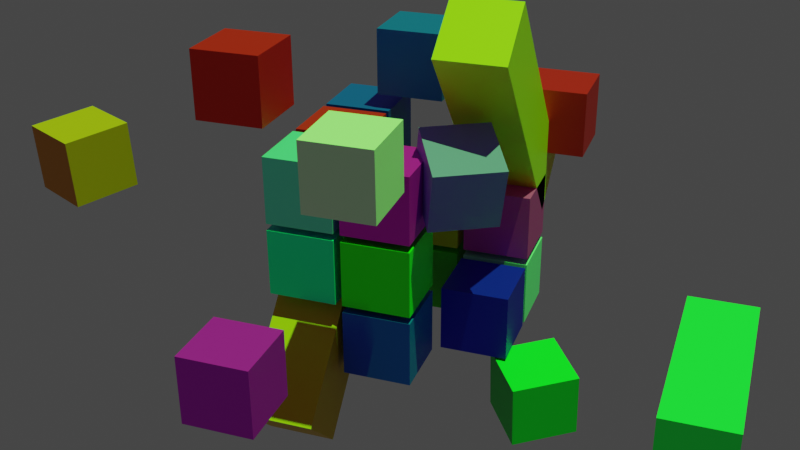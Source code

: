 # Source: cubed.blend  (saved by Blender 3.4.6; exported with 4.5.12 LTS)
import bpy
from mathutils import Matrix  # noqa: F401  (used for matrix-valued properties, if any)

bpy.ops.wm.read_factory_settings(use_empty=True)
scene = bpy.context.scene
scene.name = 'Scene'

# ---- collections
col_collection = bpy.data.collections.new('Collection'); scene.collection.children.link(col_collection)

# ---- materials (node trees are filled in below, after node groups)
mat_material_011 = bpy.data.materials.new('Material.011')
mat_material_011.use_transparent_shadow = False
mat_material_014 = bpy.data.materials.new('Material.014')
mat_material_014.use_transparent_shadow = False
mat_material_018 = bpy.data.materials.new('Material.018')
mat_material_018.use_transparent_shadow = False
mat_material_015 = bpy.data.materials.new('Material.015')
mat_material_015.use_transparent_shadow = False
mat_material_016 = bpy.data.materials.new('Material.016')
mat_material_016.use_transparent_shadow = False
mat_material_023 = bpy.data.materials.new('Material.023')
mat_material_023.use_transparent_shadow = False
mat_material_022 = bpy.data.materials.new('Material.022')
mat_material_022.use_transparent_shadow = False
mat_material_012 = bpy.data.materials.new('Material.012')
mat_material_012.use_transparent_shadow = False
mat_material_013 = bpy.data.materials.new('Material.013')
mat_material_013.use_transparent_shadow = False
mat_material_025 = bpy.data.materials.new('Material.025')
mat_material_025.use_transparent_shadow = False
mat_material_007 = bpy.data.materials.new('Material.007')
mat_material_007.use_transparent_shadow = False
mat_material_004 = bpy.data.materials.new('Material.004')
mat_material_004.use_transparent_shadow = False
mat_material_005 = bpy.data.materials.new('Material.005')
mat_material_005.use_transparent_shadow = False
mat_material_026 = bpy.data.materials.new('Material.026')
mat_material_026.use_transparent_shadow = False
mat_material_006 = bpy.data.materials.new('Material.006')
mat_material_006.use_transparent_shadow = False
mat_material_009 = bpy.data.materials.new('Material.009')
mat_material_009.use_transparent_shadow = False
mat_material_021 = bpy.data.materials.new('Material.021')
mat_material_021.use_transparent_shadow = False
mat_material_008 = bpy.data.materials.new('Material.008')
mat_material_008.use_transparent_shadow = False
mat_material_017 = bpy.data.materials.new('Material.017')
mat_material_017.use_transparent_shadow = False
mat_material_010 = bpy.data.materials.new('Material.010')
mat_material_010.use_transparent_shadow = False
mat_material_020 = bpy.data.materials.new('Material.020')
mat_material_020.use_transparent_shadow = False
mat_material_024 = bpy.data.materials.new('Material.024')
mat_material_024.use_transparent_shadow = False
mat_material_019 = bpy.data.materials.new('Material.019')
mat_material_019.use_transparent_shadow = False
mat_material_003 = bpy.data.materials.new('Material.003')
mat_material_003.use_transparent_shadow = False
mat_material_002 = bpy.data.materials.new('Material.002')
mat_material_002.use_transparent_shadow = False
mat_material_001 = bpy.data.materials.new('Material.001')
mat_material_001.use_transparent_shadow = False

# ---- material node trees
mat_material_011.use_nodes = True; mat_material_011.node_tree.nodes.clear()
_N = mat_material_011.node_tree.nodes; _L = mat_material_011.node_tree.links
n0 = _N.new('ShaderNodeBsdfPrincipled'); n0.name = 'Principled BSDF'; n0.location = (10, 300)
n0.distribution = 'GGX'
n0.subsurface_method = 'RANDOM_WALK_SKIN'
n0.inputs[0].default_value = (0.0207, 0.8, 0.1483, 1.0)
n0.inputs[3].default_value = 1.45
n0.inputs[27].default_value = (0.0, 0.0, 0.0, 1.0)
n0.inputs[28].default_value = 1.0
n1 = _N.new('ShaderNodeOutputMaterial'); n1.name = 'Material Output'; n1.location = (300, 300)
_L.new(n0.outputs[0], n1.inputs[0])
n1.is_active_output = True
mat_material_014.use_nodes = True; mat_material_014.node_tree.nodes.clear()
_N = mat_material_014.node_tree.nodes; _L = mat_material_014.node_tree.links
n0 = _N.new('ShaderNodeBsdfPrincipled'); n0.name = 'Principled BSDF'; n0.location = (10, 300)
n0.distribution = 'GGX'
n0.subsurface_method = 'RANDOM_WALK_SKIN'
n0.inputs[0].default_value = (0.8, 0.0007759, 0.0, 1.0)
n0.inputs[3].default_value = 1.45
n0.inputs[27].default_value = (0.0, 0.0, 0.0, 1.0)
n0.inputs[28].default_value = 1.0
n1 = _N.new('ShaderNodeOutputMaterial'); n1.name = 'Material Output'; n1.location = (300, 300)
_L.new(n0.outputs[0], n1.inputs[0])
n1.is_active_output = True
mat_material_018.use_nodes = True; mat_material_018.node_tree.nodes.clear()
_N = mat_material_018.node_tree.nodes; _L = mat_material_018.node_tree.links
n0 = _N.new('ShaderNodeBsdfPrincipled'); n0.name = 'Principled BSDF'; n0.location = (10, 300)
n0.distribution = 'GGX'
n0.subsurface_method = 'RANDOM_WALK_SKIN'
n0.inputs[0].default_value = (0.8, 0.6297, 0.0, 1.0)
n0.inputs[3].default_value = 1.45
n0.inputs[27].default_value = (0.0, 0.0, 0.0, 1.0)
n0.inputs[28].default_value = 1.0
n1 = _N.new('ShaderNodeOutputMaterial'); n1.name = 'Material Output'; n1.location = (300, 300)
_L.new(n0.outputs[0], n1.inputs[0])
n1.is_active_output = True
mat_material_015.use_nodes = True; mat_material_015.node_tree.nodes.clear()
_N = mat_material_015.node_tree.nodes; _L = mat_material_015.node_tree.links
n0 = _N.new('ShaderNodeBsdfPrincipled'); n0.name = 'Principled BSDF'; n0.location = (10, 300)
n0.distribution = 'GGX'
n0.subsurface_method = 'RANDOM_WALK_SKIN'
n0.inputs[0].default_value = (0.0, 0.002022, 0.8, 1.0)
n0.inputs[3].default_value = 1.45
n0.inputs[27].default_value = (0.0, 0.0, 0.0, 1.0)
n0.inputs[28].default_value = 1.0
n1 = _N.new('ShaderNodeOutputMaterial'); n1.name = 'Material Output'; n1.location = (300, 300)
_L.new(n0.outputs[0], n1.inputs[0])
n1.is_active_output = True
mat_material_016.use_nodes = True; mat_material_016.node_tree.nodes.clear()
_N = mat_material_016.node_tree.nodes; _L = mat_material_016.node_tree.links
n0 = _N.new('ShaderNodeBsdfPrincipled'); n0.name = 'Principled BSDF'; n0.location = (10, 300)
n0.distribution = 'GGX'
n0.subsurface_method = 'RANDOM_WALK_SKIN'
n0.inputs[0].default_value = (0.0, 0.8, 0.06129, 1.0)
n0.inputs[3].default_value = 1.45
n0.inputs[27].default_value = (0.0, 0.0, 0.0, 1.0)
n0.inputs[28].default_value = 1.0
n1 = _N.new('ShaderNodeOutputMaterial'); n1.name = 'Material Output'; n1.location = (300, 300)
_L.new(n0.outputs[0], n1.inputs[0])
n1.is_active_output = True
mat_material_023.use_nodes = True; mat_material_023.node_tree.nodes.clear()
_N = mat_material_023.node_tree.nodes; _L = mat_material_023.node_tree.links
n0 = _N.new('ShaderNodeBsdfPrincipled'); n0.name = 'Principled BSDF'; n0.location = (10, 300)
n0.distribution = 'GGX'
n0.subsurface_method = 'RANDOM_WALK_SKIN'
n0.inputs[0].default_value = (0.2376, 0.175, 0.8, 1.0)
n0.inputs[3].default_value = 1.45
n0.inputs[27].default_value = (0.0, 0.0, 0.0, 1.0)
n0.inputs[28].default_value = 1.0
n1 = _N.new('ShaderNodeOutputMaterial'); n1.name = 'Material Output'; n1.location = (300, 300)
_L.new(n0.outputs[0], n1.inputs[0])
n1.is_active_output = True
mat_material_022.use_nodes = True; mat_material_022.node_tree.nodes.clear()
_N = mat_material_022.node_tree.nodes; _L = mat_material_022.node_tree.links
n0 = _N.new('ShaderNodeBsdfPrincipled'); n0.name = 'Principled BSDF'; n0.location = (10, 300)
n0.distribution = 'GGX'
n0.subsurface_method = 'RANDOM_WALK_SKIN'
n0.inputs[0].default_value = (0.3424, 0.8, 0.7725, 1.0)
n0.inputs[3].default_value = 1.45
n0.inputs[27].default_value = (0.0, 0.0, 0.0, 1.0)
n0.inputs[28].default_value = 1.0
n1 = _N.new('ShaderNodeOutputMaterial'); n1.name = 'Material Output'; n1.location = (300, 300)
_L.new(n0.outputs[0], n1.inputs[0])
n1.is_active_output = True
mat_material_012.use_nodes = True; mat_material_012.node_tree.nodes.clear()
_N = mat_material_012.node_tree.nodes; _L = mat_material_012.node_tree.links
n0 = _N.new('ShaderNodeBsdfPrincipled'); n0.name = 'Principled BSDF'; n0.location = (10, 300)
n0.distribution = 'GGX'
n0.subsurface_method = 'RANDOM_WALK_SKIN'
n0.inputs[0].default_value = (0.8, 0.03904, 0.5925, 1.0)
n0.inputs[3].default_value = 1.45
n0.inputs[27].default_value = (0.0, 0.0, 0.0, 1.0)
n0.inputs[28].default_value = 1.0
n1 = _N.new('ShaderNodeOutputMaterial'); n1.name = 'Material Output'; n1.location = (300, 300)
_L.new(n0.outputs[0], n1.inputs[0])
n1.is_active_output = True
mat_material_013.use_nodes = True; mat_material_013.node_tree.nodes.clear()
_N = mat_material_013.node_tree.nodes; _L = mat_material_013.node_tree.links
n0 = _N.new('ShaderNodeBsdfPrincipled'); n0.name = 'Principled BSDF'; n0.location = (10, 300)
n0.distribution = 'GGX'
n0.subsurface_method = 'RANDOM_WALK_SKIN'
n0.inputs[0].default_value = (0.8, 0.0, 0.01213, 1.0)
n0.inputs[3].default_value = 1.45
n0.inputs[27].default_value = (0.0, 0.0, 0.0, 1.0)
n0.inputs[28].default_value = 1.0
n1 = _N.new('ShaderNodeOutputMaterial'); n1.name = 'Material Output'; n1.location = (300, 300)
_L.new(n0.outputs[0], n1.inputs[0])
n1.is_active_output = True
mat_material_025.use_nodes = True; mat_material_025.node_tree.nodes.clear()
_N = mat_material_025.node_tree.nodes; _L = mat_material_025.node_tree.links
n0 = _N.new('ShaderNodeBsdfPrincipled'); n0.name = 'Principled BSDF'; n0.location = (10, 300)
n0.distribution = 'GGX'
n0.subsurface_method = 'RANDOM_WALK_SKIN'
n0.inputs[0].default_value = (0.0, 0.09473, 0.8, 1.0)
n0.inputs[3].default_value = 1.45
n0.inputs[27].default_value = (0.0, 0.0, 0.0, 1.0)
n0.inputs[28].default_value = 1.0
n1 = _N.new('ShaderNodeOutputMaterial'); n1.name = 'Material Output'; n1.location = (300, 300)
_L.new(n0.outputs[0], n1.inputs[0])
n1.is_active_output = True
mat_material_007.use_nodes = True; mat_material_007.node_tree.nodes.clear()
_N = mat_material_007.node_tree.nodes; _L = mat_material_007.node_tree.links
n0 = _N.new('ShaderNodeBsdfPrincipled'); n0.name = 'Principled BSDF'; n0.location = (10, 300)
n0.distribution = 'GGX'
n0.subsurface_method = 'RANDOM_WALK_SKIN'
n0.inputs[0].default_value = (0.8, 0.4874, 0.0, 1.0)
n0.inputs[3].default_value = 1.45
n0.inputs[27].default_value = (0.0, 0.0, 0.0, 1.0)
n0.inputs[28].default_value = 1.0
n1 = _N.new('ShaderNodeOutputMaterial'); n1.name = 'Material Output'; n1.location = (300, 300)
_L.new(n0.outputs[0], n1.inputs[0])
n1.is_active_output = True
mat_material_004.use_nodes = True; mat_material_004.node_tree.nodes.clear()
_N = mat_material_004.node_tree.nodes; _L = mat_material_004.node_tree.links
n0 = _N.new('ShaderNodeBsdfPrincipled'); n0.name = 'Principled BSDF'; n0.location = (10, 300)
n0.distribution = 'GGX'
n0.subsurface_method = 'RANDOM_WALK_SKIN'
n0.inputs[0].default_value = (0.02139, 0.8, 0.0, 1.0)
n0.inputs[3].default_value = 1.45
n0.inputs[27].default_value = (0.0, 0.0, 0.0, 1.0)
n0.inputs[28].default_value = 1.0
n1 = _N.new('ShaderNodeOutputMaterial'); n1.name = 'Material Output'; n1.location = (300, 300)
_L.new(n0.outputs[0], n1.inputs[0])
n1.is_active_output = True
mat_material_005.use_nodes = True; mat_material_005.node_tree.nodes.clear()
_N = mat_material_005.node_tree.nodes; _L = mat_material_005.node_tree.links
n0 = _N.new('ShaderNodeBsdfPrincipled'); n0.name = 'Principled BSDF'; n0.location = (10, 300)
n0.distribution = 'GGX'
n0.subsurface_method = 'RANDOM_WALK_SKIN'
n0.inputs[0].default_value = (0.0, 0.8, 0.6768, 1.0)
n0.inputs[3].default_value = 1.45
n0.inputs[27].default_value = (0.0, 0.0, 0.0, 1.0)
n0.inputs[28].default_value = 1.0
n1 = _N.new('ShaderNodeOutputMaterial'); n1.name = 'Material Output'; n1.location = (300, 300)
_L.new(n0.outputs[0], n1.inputs[0])
n1.is_active_output = True
mat_material_026.use_nodes = True; mat_material_026.node_tree.nodes.clear()
_N = mat_material_026.node_tree.nodes; _L = mat_material_026.node_tree.links
n0 = _N.new('ShaderNodeBsdfPrincipled'); n0.name = 'Principled BSDF'; n0.location = (10, 300)
n0.distribution = 'GGX'
n0.subsurface_method = 'RANDOM_WALK_SKIN'
n0.inputs[0].default_value = (0.6315, 0.0, 0.8, 1.0)
n0.inputs[3].default_value = 1.45
n0.inputs[27].default_value = (0.0, 0.0, 0.0, 1.0)
n0.inputs[28].default_value = 1.0
n1 = _N.new('ShaderNodeOutputMaterial'); n1.name = 'Material Output'; n1.location = (300, 300)
_L.new(n0.outputs[0], n1.inputs[0])
n1.is_active_output = True
mat_material_006.use_nodes = True; mat_material_006.node_tree.nodes.clear()
_N = mat_material_006.node_tree.nodes; _L = mat_material_006.node_tree.links
n0 = _N.new('ShaderNodeBsdfPrincipled'); n0.name = 'Principled BSDF'; n0.location = (10, 300)
n0.distribution = 'GGX'
n0.subsurface_method = 'RANDOM_WALK_SKIN'
n0.inputs[0].default_value = (0.6365, 0.0, 0.8, 1.0)
n0.inputs[3].default_value = 1.45
n0.inputs[27].default_value = (0.0, 0.0, 0.0, 1.0)
n0.inputs[28].default_value = 1.0
n1 = _N.new('ShaderNodeOutputMaterial'); n1.name = 'Material Output'; n1.location = (300, 300)
_L.new(n0.outputs[0], n1.inputs[0])
n1.is_active_output = True
mat_material_009.use_nodes = True; mat_material_009.node_tree.nodes.clear()
_N = mat_material_009.node_tree.nodes; _L = mat_material_009.node_tree.links
n0 = _N.new('ShaderNodeBsdfPrincipled'); n0.name = 'Principled BSDF'; n0.location = (10, 300)
n0.distribution = 'GGX'
n0.subsurface_method = 'RANDOM_WALK_SKIN'
n0.inputs[0].default_value = (0.7175, 0.2027, 0.8, 1.0)
n0.inputs[3].default_value = 1.45
n0.inputs[27].default_value = (0.0, 0.0, 0.0, 1.0)
n0.inputs[28].default_value = 1.0
n1 = _N.new('ShaderNodeOutputMaterial'); n1.name = 'Material Output'; n1.location = (300, 300)
_L.new(n0.outputs[0], n1.inputs[0])
n1.is_active_output = True
mat_material_021.use_nodes = True; mat_material_021.node_tree.nodes.clear()
_N = mat_material_021.node_tree.nodes; _L = mat_material_021.node_tree.links
n0 = _N.new('ShaderNodeBsdfPrincipled'); n0.name = 'Principled BSDF'; n0.location = (10, 300)
n0.distribution = 'GGX'
n0.subsurface_method = 'RANDOM_WALK_SKIN'
n0.inputs[0].default_value = (0.04226, 0.8, 0.0, 1.0)
n0.inputs[3].default_value = 1.45
n0.inputs[27].default_value = (0.0, 0.0, 0.0, 1.0)
n0.inputs[28].default_value = 1.0
n1 = _N.new('ShaderNodeOutputMaterial'); n1.name = 'Material Output'; n1.location = (300, 300)
_L.new(n0.outputs[0], n1.inputs[0])
n1.is_active_output = True
mat_material_008.use_nodes = True; mat_material_008.node_tree.nodes.clear()
_N = mat_material_008.node_tree.nodes; _L = mat_material_008.node_tree.links
n0 = _N.new('ShaderNodeBsdfPrincipled'); n0.name = 'Principled BSDF'; n0.location = (10, 300)
n0.distribution = 'GGX'
n0.subsurface_method = 'RANDOM_WALK_SKIN'
n0.inputs[0].default_value = (0.2204, 0.8, 0.0, 1.0)
n0.inputs[3].default_value = 1.45
n0.inputs[27].default_value = (0.0, 0.0, 0.0, 1.0)
n0.inputs[28].default_value = 1.0
n1 = _N.new('ShaderNodeOutputMaterial'); n1.name = 'Material Output'; n1.location = (300, 300)
_L.new(n0.outputs[0], n1.inputs[0])
n1.is_active_output = True
mat_material_017.use_nodes = True; mat_material_017.node_tree.nodes.clear()
_N = mat_material_017.node_tree.nodes; _L = mat_material_017.node_tree.links
n0 = _N.new('ShaderNodeBsdfPrincipled'); n0.name = 'Principled BSDF'; n0.location = (10, 300)
n0.distribution = 'GGX'
n0.subsurface_method = 'RANDOM_WALK_SKIN'
n0.inputs[0].default_value = (0.7558, 0.8, 0.0, 1.0)
n0.inputs[3].default_value = 1.45
n0.inputs[27].default_value = (0.0, 0.0, 0.0, 1.0)
n0.inputs[28].default_value = 1.0
n1 = _N.new('ShaderNodeOutputMaterial'); n1.name = 'Material Output'; n1.location = (300, 300)
_L.new(n0.outputs[0], n1.inputs[0])
n1.is_active_output = True
mat_material_010.use_nodes = True; mat_material_010.node_tree.nodes.clear()
_N = mat_material_010.node_tree.nodes; _L = mat_material_010.node_tree.links
n0 = _N.new('ShaderNodeBsdfPrincipled'); n0.name = 'Principled BSDF'; n0.location = (10, 300)
n0.distribution = 'GGX'
n0.subsurface_method = 'RANDOM_WALK_SKIN'
n0.inputs[0].default_value = (0.0, 0.8, 0.7173, 1.0)
n0.inputs[3].default_value = 1.45
n0.inputs[27].default_value = (0.0, 0.0, 0.0, 1.0)
n0.inputs[28].default_value = 1.0
n1 = _N.new('ShaderNodeOutputMaterial'); n1.name = 'Material Output'; n1.location = (300, 300)
_L.new(n0.outputs[0], n1.inputs[0])
n1.is_active_output = True
mat_material_020.use_nodes = True; mat_material_020.node_tree.nodes.clear()
_N = mat_material_020.node_tree.nodes; _L = mat_material_020.node_tree.links
n0 = _N.new('ShaderNodeBsdfPrincipled'); n0.name = 'Principled BSDF'; n0.location = (10, 300)
n0.distribution = 'GGX'
n0.subsurface_method = 'RANDOM_WALK_SKIN'
n0.inputs[0].default_value = (0.8, 0.2873, 0.0, 1.0)
n0.inputs[3].default_value = 1.45
n0.inputs[27].default_value = (0.0, 0.0, 0.0, 1.0)
n0.inputs[28].default_value = 1.0
n1 = _N.new('ShaderNodeOutputMaterial'); n1.name = 'Material Output'; n1.location = (300, 300)
_L.new(n0.outputs[0], n1.inputs[0])
n1.is_active_output = True
mat_material_024.use_nodes = True; mat_material_024.node_tree.nodes.clear()
_N = mat_material_024.node_tree.nodes; _L = mat_material_024.node_tree.links
n0 = _N.new('ShaderNodeBsdfPrincipled'); n0.name = 'Principled BSDF'; n0.location = (10, 300)
n0.distribution = 'GGX'
n0.subsurface_method = 'RANDOM_WALK_SKIN'
n0.inputs[0].default_value = (0.0, 0.07514, 0.8, 1.0)
n0.inputs[3].default_value = 1.45
n0.inputs[27].default_value = (0.0, 0.0, 0.0, 1.0)
n0.inputs[28].default_value = 1.0
n1 = _N.new('ShaderNodeOutputMaterial'); n1.name = 'Material Output'; n1.location = (300, 300)
_L.new(n0.outputs[0], n1.inputs[0])
n1.is_active_output = True
mat_material_019.use_nodes = True; mat_material_019.node_tree.nodes.clear()
_N = mat_material_019.node_tree.nodes; _L = mat_material_019.node_tree.links
n0 = _N.new('ShaderNodeBsdfPrincipled'); n0.name = 'Principled BSDF'; n0.location = (10, 300)
n0.distribution = 'GGX'
n0.subsurface_method = 'RANDOM_WALK_SKIN'
n0.inputs[0].default_value = (0.7941, 0.0, 0.8, 1.0)
n0.inputs[3].default_value = 1.45
n0.inputs[27].default_value = (0.0, 0.0, 0.0, 1.0)
n0.inputs[28].default_value = 1.0
n1 = _N.new('ShaderNodeOutputMaterial'); n1.name = 'Material Output'; n1.location = (300, 300)
_L.new(n0.outputs[0], n1.inputs[0])
n1.is_active_output = True
mat_material_003.use_nodes = True; mat_material_003.node_tree.nodes.clear()
_N = mat_material_003.node_tree.nodes; _L = mat_material_003.node_tree.links
n0 = _N.new('ShaderNodeBsdfPrincipled'); n0.name = 'Principled BSDF'; n0.location = (10, 300)
n0.distribution = 'GGX'
n0.subsurface_method = 'RANDOM_WALK_SKIN'
n0.inputs[0].default_value = (0.0, 0.04797, 0.8, 1.0)
n0.inputs[3].default_value = 1.45
n0.inputs[27].default_value = (0.0, 0.0, 0.0, 1.0)
n0.inputs[28].default_value = 1.0
n1 = _N.new('ShaderNodeOutputMaterial'); n1.name = 'Material Output'; n1.location = (300, 300)
_L.new(n0.outputs[0], n1.inputs[0])
n1.is_active_output = True
mat_material_002.use_nodes = True; mat_material_002.node_tree.nodes.clear()
_N = mat_material_002.node_tree.nodes; _L = mat_material_002.node_tree.links
n0 = _N.new('ShaderNodeBsdfPrincipled'); n0.name = 'Principled BSDF'; n0.location = (10, 300)
n0.distribution = 'GGX'
n0.subsurface_method = 'RANDOM_WALK_SKIN'
n0.inputs[0].default_value = (0.8, 0.004676, 0.007318, 1.0)
n0.inputs[3].default_value = 1.45
n0.inputs[27].default_value = (0.0, 0.0, 0.0, 1.0)
n0.inputs[28].default_value = 1.0
n1 = _N.new('ShaderNodeOutputMaterial'); n1.name = 'Material Output'; n1.location = (300, 300)
_L.new(n0.outputs[0], n1.inputs[0])
n1.is_active_output = True
mat_material_001.use_nodes = True; mat_material_001.node_tree.nodes.clear()
_N = mat_material_001.node_tree.nodes; _L = mat_material_001.node_tree.links
n0 = _N.new('ShaderNodeBsdfPrincipled'); n0.name = 'Principled BSDF'; n0.location = (10, 300)
n0.distribution = 'GGX'
n0.subsurface_method = 'RANDOM_WALK_SKIN'
n0.inputs[0].default_value = (0.1581, 0.5543, 0.8, 1.0)
n0.inputs[3].default_value = 1.45
n0.inputs[27].default_value = (0.0, 0.0, 0.0, 1.0)
n0.inputs[28].default_value = 1.0
n1 = _N.new('ShaderNodeOutputMaterial'); n1.name = 'Material Output'; n1.location = (300, 300)
_L.new(n0.outputs[0], n1.inputs[0])
n1.is_active_output = True

# ---- world
world_world = bpy.data.worlds.new('World'); scene.world = world_world
world_world.use_nodes = True; world_world.node_tree.nodes.clear()
_N = world_world.node_tree.nodes; _L = world_world.node_tree.links
n0 = _N.new('ShaderNodeOutputWorld'); n0.name = 'World Output'; n0.location = (300, 300)
n1 = _N.new('ShaderNodeBackground'); n1.name = 'Background'; n1.location = (10, 300)
n1.inputs[0].default_value = (0.05088, 0.05088, 0.05088, 1.0)
_L.new(n1.outputs[0], n0.inputs[0])
n0.is_active_output = True
world_world.color = (0.05088, 0.05088, 0.05088)
world_world.use_sun_shadow = False
world_world.sun_shadow_jitter_overblur = 0.0

# ---- cameras
cam_camera_001 = bpy.data.cameras.new('Camera.001')

# ---- lights
light_point = bpy.data.lights.new('Point', 'SUN')
light_point.color = (0.006949, 0.03583, 0.003471)
light_point.transmission_factor = 0.0
light_point.energy = 157.8
light_point.shadow_soft_size = 0.25

# ---- meshes
me_cube_013 = bpy.data.meshes.new('Cube.013')
me_cube_013.from_pydata([(-1.0, -1.0, -1.0), (-1.0, -1.0, 1.0), (-1.0, 1.0, -1.0), (-1.0, 1.0, 1.0), (1.0, -1.0, -1.0), (1.0, -1.0, 1.0), (1.0, 1.0, -1.0), (1.0, 1.0, 1.0)], [], [(0, 1, 3, 2), (2, 3, 7, 6), (6, 7, 5, 4), (4, 5, 1, 0), (2, 6, 4, 0), (7, 3, 1, 5)])
_uv = me_cube_013.uv_layers.new(name='UVMap')
_uv.uv.foreach_set('vector', [0.375, 0.0, 0.625, 0.0, 0.625, 0.25, 0.375, 0.25, 0.375, 0.25, 0.625, 0.25, 0.625, 0.5, 0.375, 0.5, 0.375, 0.5, 0.625, 0.5, 0.625, 0.75, 0.375, 0.75, 0.375, 0.75, 0.625, 0.75, 0.625, 1.0, 0.375, 1.0, 0.125, 0.5, 0.375, 0.5, 0.375, 0.75, 0.125, 0.75, 0.625, 0.5, 0.875, 0.5, 0.875, 0.75, 0.625, 0.75])
me_cube_013.materials.append(mat_material_011)
me_cube_013.update()
me_cube_014 = bpy.data.meshes.new('Cube.014')
me_cube_014.from_pydata([(-1.0, -1.0, 1.2), (-1.0, 1.0, 1.2), (-1.0, -1.0, 3.2), (1.0, -1.0, 1.2), (1.0, 1.0, 1.2), (1.0, -1.0, 3.2), (1.0, 1.0, 3.2), (-1.0, 1.0, 3.2)], [], [(1, 4, 3, 0), (0, 2, 7, 1), (3, 5, 2, 0), (4, 6, 5, 3), (6, 7, 2, 5), (1, 7, 6, 4)])
_uv = me_cube_014.uv_layers.new(name='UVMap')
_uv.uv.foreach_set('vector', [0.125, 0.5, 0.375, 0.5, 0.375, 0.75, 0.125, 0.75, 0.375, 0.0, 0.625, 0.0, 0.625, 0.25, 0.375, 0.25, 0.375, 0.75, 0.625, 0.75, 0.625, 1.0, 0.375, 1.0, 0.375, 0.5, 0.625, 0.5, 0.625, 0.75, 0.375, 0.75, 0.625, 0.5, 0.875, 0.5, 0.875, 0.75, 0.625, 0.75, 0.375, 0.25, 0.625, 0.25, 0.625, 0.5, 0.375, 0.5])
me_cube_014.materials.append(mat_material_014)
me_cube_014.update()
me_cube_015 = bpy.data.meshes.new('Cube.015')
me_cube_015.from_pydata([(-1.0, -1.0, 3.4), (-1.0, 1.0, 3.4), (-1.0, -1.0, 5.4), (1.0, -1.0, 3.4), (1.0, 1.0, 3.4), (1.0, -1.0, 5.4), (1.0, 1.0, 5.4), (-1.0, 1.0, 5.4)], [], [(1, 4, 3, 0), (0, 2, 7, 1), (3, 5, 2, 0), (4, 6, 5, 3), (6, 7, 2, 5), (1, 7, 6, 4)])
_uv = me_cube_015.uv_layers.new(name='UVMap')
_uv.uv.foreach_set('vector', [0.125, 0.5, 0.375, 0.5, 0.375, 0.75, 0.125, 0.75, 0.375, 0.0, 0.625, 0.0, 0.625, 0.25, 0.375, 0.25, 0.375, 0.75, 0.625, 0.75, 0.625, 1.0, 0.375, 1.0, 0.375, 0.5, 0.625, 0.5, 0.625, 0.75, 0.375, 0.75, 0.625, 0.5, 0.875, 0.5, 0.875, 0.75, 0.625, 0.75, 0.375, 0.25, 0.625, 0.25, 0.625, 0.5, 0.375, 0.5])
me_cube_015.materials.append(mat_material_018)
me_cube_015.update()
me_cube_016 = bpy.data.meshes.new('Cube.016')
me_cube_016.from_pydata([(1.2, -1.0, -1.0), (1.2, 1.0, -1.0), (1.2, -1.0, 1.0), (3.2, -1.0, -1.0), (3.2, 1.0, -1.0), (3.2, -1.0, 1.0), (3.2, 1.0, 1.0), (1.2, 1.0, 1.0)], [], [(1, 4, 3, 0), (0, 2, 7, 1), (3, 5, 2, 0), (4, 6, 5, 3), (6, 7, 2, 5), (1, 7, 6, 4)])
_uv = me_cube_016.uv_layers.new(name='UVMap')
_uv.uv.foreach_set('vector', [0.125, 0.5, 0.375, 0.5, 0.375, 0.75, 0.125, 0.75, 0.375, 0.0, 0.625, 0.0, 0.625, 0.25, 0.375, 0.25, 0.375, 0.75, 0.625, 0.75, 0.625, 1.0, 0.375, 1.0, 0.375, 0.5, 0.625, 0.5, 0.625, 0.75, 0.375, 0.75, 0.625, 0.5, 0.875, 0.5, 0.875, 0.75, 0.625, 0.75, 0.375, 0.25, 0.625, 0.25, 0.625, 0.5, 0.375, 0.5])
me_cube_016.materials.append(mat_material_015)
me_cube_016.update()
me_cube_017 = bpy.data.meshes.new('Cube.017')
me_cube_017.from_pydata([(1.2, -1.0, 1.2), (1.2, 1.0, 1.2), (1.2, -1.0, 3.2), (3.2, -1.0, 1.2), (3.2, 1.0, 1.2), (3.2, -1.0, 3.2), (3.2, 1.0, 3.2), (1.2, 1.0, 3.2)], [], [(1, 4, 3, 0), (0, 2, 7, 1), (3, 5, 2, 0), (4, 6, 5, 3), (6, 7, 2, 5), (1, 7, 6, 4)])
_uv = me_cube_017.uv_layers.new(name='UVMap')
_uv.uv.foreach_set('vector', [0.125, 0.5, 0.375, 0.5, 0.375, 0.75, 0.125, 0.75, 0.375, 0.0, 0.625, 0.0, 0.625, 0.25, 0.375, 0.25, 0.375, 0.75, 0.625, 0.75, 0.625, 1.0, 0.375, 1.0, 0.375, 0.5, 0.625, 0.5, 0.625, 0.75, 0.375, 0.75, 0.625, 0.5, 0.875, 0.5, 0.875, 0.75, 0.625, 0.75, 0.375, 0.25, 0.625, 0.25, 0.625, 0.5, 0.375, 0.5])
me_cube_017.materials.append(mat_material_016)
me_cube_017.update()
me_cube_018 = bpy.data.meshes.new('Cube.018')
me_cube_018.from_pydata([(1.2, -1.0, 3.4), (1.2, 1.0, 3.4), (1.2, -1.0, 5.4), (3.2, -1.0, 3.4), (3.2, 1.0, 3.4), (3.2, -1.0, 5.4), (3.2, 1.0, 5.4), (1.2, 1.0, 5.4)], [], [(1, 4, 3, 0), (0, 2, 7, 1), (3, 5, 2, 0), (4, 6, 5, 3), (6, 7, 2, 5), (1, 7, 6, 4)])
_uv = me_cube_018.uv_layers.new(name='UVMap')
_uv.uv.foreach_set('vector', [0.125, 0.5, 0.375, 0.5, 0.375, 0.75, 0.125, 0.75, 0.375, 0.0, 0.625, 0.0, 0.625, 0.25, 0.375, 0.25, 0.375, 0.75, 0.625, 0.75, 0.625, 1.0, 0.375, 1.0, 0.375, 0.5, 0.625, 0.5, 0.625, 0.75, 0.375, 0.75, 0.625, 0.5, 0.875, 0.5, 0.875, 0.75, 0.625, 0.75, 0.375, 0.25, 0.625, 0.25, 0.625, 0.5, 0.375, 0.5])
me_cube_018.materials.append(mat_material_023)
me_cube_018.update()
me_cube_019 = bpy.data.meshes.new('Cube.019')
me_cube_019.from_pydata([(3.4, -1.0, -1.0), (3.4, 1.0, -1.0), (3.4, -1.0, 1.0), (5.4, -1.0, -1.0), (5.4, 1.0, -1.0), (5.4, -1.0, 1.0), (5.4, 1.0, 1.0), (3.4, 1.0, 1.0)], [], [(1, 4, 3, 0), (0, 2, 7, 1), (3, 5, 2, 0), (4, 6, 5, 3), (6, 7, 2, 5), (1, 7, 6, 4)])
_uv = me_cube_019.uv_layers.new(name='UVMap')
_uv.uv.foreach_set('vector', [0.125, 0.5, 0.375, 0.5, 0.375, 0.75, 0.125, 0.75, 0.375, 0.0, 0.625, 0.0, 0.625, 0.25, 0.375, 0.25, 0.375, 0.75, 0.625, 0.75, 0.625, 1.0, 0.375, 1.0, 0.375, 0.5, 0.625, 0.5, 0.625, 0.75, 0.375, 0.75, 0.625, 0.5, 0.875, 0.5, 0.875, 0.75, 0.625, 0.75, 0.375, 0.25, 0.625, 0.25, 0.625, 0.5, 0.375, 0.5])
me_cube_019.materials.append(mat_material_022)
me_cube_019.update()
me_cube_020 = bpy.data.meshes.new('Cube.020')
me_cube_020.from_pydata([(3.4, -1.0, 1.2), (3.4, 1.0, 1.2), (3.4, -1.0, 3.2), (5.4, -1.0, 1.2), (5.4, 1.0, 1.2), (5.4, -1.0, 3.2), (5.4, 1.0, 3.2), (3.4, 1.0, 3.2)], [], [(1, 4, 3, 0), (0, 2, 7, 1), (3, 5, 2, 0), (4, 6, 5, 3), (6, 7, 2, 5), (1, 7, 6, 4)])
_uv = me_cube_020.uv_layers.new(name='UVMap')
_uv.uv.foreach_set('vector', [0.125, 0.5, 0.375, 0.5, 0.375, 0.75, 0.125, 0.75, 0.375, 0.0, 0.625, 0.0, 0.625, 0.25, 0.375, 0.25, 0.375, 0.75, 0.625, 0.75, 0.625, 1.0, 0.375, 1.0, 0.375, 0.5, 0.625, 0.5, 0.625, 0.75, 0.375, 0.75, 0.625, 0.5, 0.875, 0.5, 0.875, 0.75, 0.625, 0.75, 0.375, 0.25, 0.625, 0.25, 0.625, 0.5, 0.375, 0.5])
me_cube_020.materials.append(mat_material_012)
me_cube_020.update()
me_cube_021 = bpy.data.meshes.new('Cube.021')
me_cube_021.from_pydata([(3.4, -1.0, 3.4), (3.4, 1.0, 3.4), (3.4, -1.0, 5.4), (5.4, -1.0, 3.4), (5.4, 1.0, 3.4), (5.4, -1.0, 5.4), (5.4, 1.0, 5.4), (3.4, 1.0, 5.4)], [], [(1, 4, 3, 0), (0, 2, 7, 1), (3, 5, 2, 0), (4, 6, 5, 3), (6, 7, 2, 5), (1, 7, 6, 4)])
_uv = me_cube_021.uv_layers.new(name='UVMap')
_uv.uv.foreach_set('vector', [0.125, 0.5, 0.375, 0.5, 0.375, 0.75, 0.125, 0.75, 0.375, 0.0, 0.625, 0.0, 0.625, 0.25, 0.375, 0.25, 0.375, 0.75, 0.625, 0.75, 0.625, 1.0, 0.375, 1.0, 0.375, 0.5, 0.625, 0.5, 0.625, 0.75, 0.375, 0.75, 0.625, 0.5, 0.875, 0.5, 0.875, 0.75, 0.625, 0.75, 0.375, 0.25, 0.625, 0.25, 0.625, 0.5, 0.375, 0.5])
me_cube_021.materials.append(mat_material_013)
me_cube_021.update()
me_cube_022 = bpy.data.meshes.new('Cube.022')
me_cube_022.from_pydata([(-1.0, 1.2, -1.0), (-1.0, 3.2, -1.0), (-1.0, 1.2, 1.0), (1.0, 1.2, -1.0), (1.0, 3.2, -1.0), (1.0, 1.2, 1.0), (1.0, 3.2, 1.0), (-1.0, 3.2, 1.0)], [], [(1, 4, 3, 0), (0, 2, 7, 1), (3, 5, 2, 0), (4, 6, 5, 3), (6, 7, 2, 5), (1, 7, 6, 4)])
_uv = me_cube_022.uv_layers.new(name='UVMap')
_uv.uv.foreach_set('vector', [0.125, 0.5, 0.375, 0.5, 0.375, 0.75, 0.125, 0.75, 0.375, 0.0, 0.625, 0.0, 0.625, 0.25, 0.375, 0.25, 0.375, 0.75, 0.625, 0.75, 0.625, 1.0, 0.375, 1.0, 0.375, 0.5, 0.625, 0.5, 0.625, 0.75, 0.375, 0.75, 0.625, 0.5, 0.875, 0.5, 0.875, 0.75, 0.625, 0.75, 0.375, 0.25, 0.625, 0.25, 0.625, 0.5, 0.375, 0.5])
me_cube_022.materials.append(mat_material_025)
me_cube_022.update()
me_cube_023 = bpy.data.meshes.new('Cube.023')
me_cube_023.from_pydata([(-1.0, 3.4, -1.0), (-1.0, 5.4, -1.0), (-1.0, 3.4, 1.0), (1.0, 3.4, -1.0), (1.0, 5.4, -1.0), (1.0, 3.4, 1.0), (1.0, 5.4, 1.0), (-1.0, 5.4, 1.0)], [], [(1, 4, 3, 0), (0, 2, 7, 1), (3, 5, 2, 0), (4, 6, 5, 3), (6, 7, 2, 5), (1, 7, 6, 4)])
_uv = me_cube_023.uv_layers.new(name='UVMap')
_uv.uv.foreach_set('vector', [0.125, 0.5, 0.375, 0.5, 0.375, 0.75, 0.125, 0.75, 0.375, 0.0, 0.625, 0.0, 0.625, 0.25, 0.375, 0.25, 0.375, 0.75, 0.625, 0.75, 0.625, 1.0, 0.375, 1.0, 0.375, 0.5, 0.625, 0.5, 0.625, 0.75, 0.375, 0.75, 0.625, 0.5, 0.875, 0.5, 0.875, 0.75, 0.625, 0.75, 0.375, 0.25, 0.625, 0.25, 0.625, 0.5, 0.375, 0.5])
me_cube_023.materials.append(mat_material_007)
me_cube_023.update()
me_cube_024 = bpy.data.meshes.new('Cube.024')
me_cube_024.from_pydata([(-1.0, 1.2, 1.2), (-1.0, 3.2, 1.2), (-1.0, 1.2, 3.2), (1.0, 1.2, 1.2), (1.0, 3.2, 1.2), (1.0, 1.2, 3.2), (1.0, 3.2, 3.2), (-1.0, 3.2, 3.2)], [], [(0, 2, 7, 1), (1, 4, 3, 0), (3, 5, 2, 0), (4, 6, 5, 3), (6, 7, 2, 5), (1, 7, 6, 4)])
_uv = me_cube_024.uv_layers.new(name='UVMap')
_uv.uv.foreach_set('vector', [0.375, 0.0, 0.625, 0.0, 0.625, 0.25, 0.375, 0.25, 0.125, 0.5, 0.375, 0.5, 0.375, 0.75, 0.125, 0.75, 0.375, 0.75, 0.625, 0.75, 0.625, 1.0, 0.375, 1.0, 0.375, 0.5, 0.625, 0.5, 0.625, 0.75, 0.375, 0.75, 0.625, 0.5, 0.875, 0.5, 0.875, 0.75, 0.625, 0.75, 0.375, 0.25, 0.625, 0.25, 0.625, 0.5, 0.375, 0.5])
me_cube_024.materials.append(mat_material_004)
me_cube_024.update()
me_cube_025 = bpy.data.meshes.new('Cube.025')
me_cube_025.from_pydata([(-1.0, 3.4, 1.2), (-1.0, 5.4, 1.2), (-1.0, 3.4, 3.2), (1.0, 3.4, 1.2), (1.0, 5.4, 1.2), (1.0, 3.4, 3.2), (1.0, 5.4, 3.2), (-1.0, 5.4, 3.2)], [], [(0, 2, 7, 1), (1, 4, 3, 0), (3, 5, 2, 0), (4, 6, 5, 3), (6, 7, 2, 5), (1, 7, 6, 4)])
_uv = me_cube_025.uv_layers.new(name='UVMap')
_uv.uv.foreach_set('vector', [0.375, 0.0, 0.625, 0.0, 0.625, 0.25, 0.375, 0.25, 0.125, 0.5, 0.375, 0.5, 0.375, 0.75, 0.125, 0.75, 0.375, 0.75, 0.625, 0.75, 0.625, 1.0, 0.375, 1.0, 0.375, 0.5, 0.625, 0.5, 0.625, 0.75, 0.375, 0.75, 0.625, 0.5, 0.875, 0.5, 0.875, 0.75, 0.625, 0.75, 0.375, 0.25, 0.625, 0.25, 0.625, 0.5, 0.375, 0.5])
me_cube_025.materials.append(mat_material_005)
me_cube_025.update()
me_cube_026 = bpy.data.meshes.new('Cube.026')
me_cube_026.from_pydata([(1.2, 1.2, -1.0), (1.2, 3.2, -1.0), (1.2, 1.2, 1.0), (3.2, 1.2, -1.0), (3.2, 3.2, -1.0), (3.2, 1.2, 1.0), (3.2, 3.2, 1.0), (1.2, 3.2, 1.0)], [], [(0, 2, 7, 1), (1, 4, 3, 0), (3, 5, 2, 0), (4, 6, 5, 3), (6, 7, 2, 5), (1, 7, 6, 4)])
_uv = me_cube_026.uv_layers.new(name='UVMap')
_uv.uv.foreach_set('vector', [0.375, 0.0, 0.625, 0.0, 0.625, 0.25, 0.375, 0.25, 0.125, 0.5, 0.375, 0.5, 0.375, 0.75, 0.125, 0.75, 0.375, 0.75, 0.625, 0.75, 0.625, 1.0, 0.375, 1.0, 0.375, 0.5, 0.625, 0.5, 0.625, 0.75, 0.375, 0.75, 0.625, 0.5, 0.875, 0.5, 0.875, 0.75, 0.625, 0.75, 0.375, 0.25, 0.625, 0.25, 0.625, 0.5, 0.375, 0.5])
me_cube_026.materials.append(mat_material_026)
me_cube_026.update()
me_cube_027 = bpy.data.meshes.new('Cube.027')
me_cube_027.from_pydata([(1.2, 3.4, -1.0), (1.2, 5.4, -1.0), (1.2, 3.4, 1.0), (3.2, 3.4, -1.0), (3.2, 5.4, -1.0), (3.2, 3.4, 1.0), (3.2, 5.4, 1.0), (1.2, 5.4, 1.0)], [], [(0, 2, 7, 1), (1, 4, 3, 0), (3, 5, 2, 0), (4, 6, 5, 3), (6, 7, 2, 5), (1, 7, 6, 4)])
_uv = me_cube_027.uv_layers.new(name='UVMap')
_uv.uv.foreach_set('vector', [0.375, 0.0, 0.625, 0.0, 0.625, 0.25, 0.375, 0.25, 0.125, 0.5, 0.375, 0.5, 0.375, 0.75, 0.125, 0.75, 0.375, 0.75, 0.625, 0.75, 0.625, 1.0, 0.375, 1.0, 0.375, 0.5, 0.625, 0.5, 0.625, 0.75, 0.375, 0.75, 0.625, 0.5, 0.875, 0.5, 0.875, 0.75, 0.625, 0.75, 0.375, 0.25, 0.625, 0.25, 0.625, 0.5, 0.375, 0.5])
me_cube_027.materials.append(mat_material_006)
me_cube_027.update()
me_cube_028 = bpy.data.meshes.new('Cube.028')
me_cube_028.from_pydata([(1.2, 1.2, 1.2), (1.2, 3.2, 1.2), (1.2, 1.2, 3.2), (3.2, 1.2, 1.2), (3.2, 3.2, 1.2), (3.2, 1.2, 3.2), (3.2, 3.2, 3.2), (1.2, 3.2, 3.2)], [], [(0, 2, 7, 1), (1, 4, 3, 0), (3, 5, 2, 0), (4, 6, 5, 3), (6, 7, 2, 5), (1, 7, 6, 4)])
_uv = me_cube_028.uv_layers.new(name='UVMap')
_uv.uv.foreach_set('vector', [0.375, 0.0, 0.625, 0.0, 0.625, 0.25, 0.375, 0.25, 0.125, 0.5, 0.375, 0.5, 0.375, 0.75, 0.125, 0.75, 0.375, 0.75, 0.625, 0.75, 0.625, 1.0, 0.375, 1.0, 0.375, 0.5, 0.625, 0.5, 0.625, 0.75, 0.375, 0.75, 0.625, 0.5, 0.875, 0.5, 0.875, 0.75, 0.625, 0.75, 0.375, 0.25, 0.625, 0.25, 0.625, 0.5, 0.375, 0.5])
me_cube_028.update()
me_cube_029 = bpy.data.meshes.new('Cube.029')
me_cube_029.from_pydata([(1.2, 3.4, 1.2), (1.2, 5.4, 1.2), (1.2, 3.4, 3.2), (3.2, 3.4, 1.2), (3.2, 5.4, 1.2), (3.2, 3.4, 3.2), (3.2, 5.4, 3.2), (1.2, 5.4, 3.2)], [], [(0, 2, 7, 1), (1, 4, 3, 0), (3, 5, 2, 0), (4, 6, 5, 3), (6, 7, 2, 5), (1, 7, 6, 4)])
_uv = me_cube_029.uv_layers.new(name='UVMap')
_uv.uv.foreach_set('vector', [0.375, 0.0, 0.625, 0.0, 0.625, 0.25, 0.375, 0.25, 0.125, 0.5, 0.375, 0.5, 0.375, 0.75, 0.125, 0.75, 0.375, 0.75, 0.625, 0.75, 0.625, 1.0, 0.375, 1.0, 0.375, 0.5, 0.625, 0.5, 0.625, 0.75, 0.375, 0.75, 0.625, 0.5, 0.875, 0.5, 0.875, 0.75, 0.625, 0.75, 0.375, 0.25, 0.625, 0.25, 0.625, 0.5, 0.375, 0.5])
me_cube_029.materials.append(mat_material_009)
me_cube_029.update()
me_cube_030 = bpy.data.meshes.new('Cube.030')
me_cube_030.from_pydata([(3.4, 1.2, -1.0), (3.4, 3.2, -1.0), (3.4, 1.2, 1.0), (5.4, 1.2, -1.0), (5.4, 3.2, -1.0), (5.4, 1.2, 1.0), (5.4, 3.2, 1.0), (3.4, 3.2, 1.0)], [], [(0, 2, 7, 1), (1, 4, 3, 0), (3, 5, 2, 0), (4, 6, 5, 3), (6, 7, 2, 5), (1, 7, 6, 4)])
_uv = me_cube_030.uv_layers.new(name='UVMap')
_uv.uv.foreach_set('vector', [0.375, 0.0, 0.625, 0.0, 0.625, 0.25, 0.375, 0.25, 0.125, 0.5, 0.375, 0.5, 0.375, 0.75, 0.125, 0.75, 0.375, 0.75, 0.625, 0.75, 0.625, 1.0, 0.375, 1.0, 0.375, 0.5, 0.625, 0.5, 0.625, 0.75, 0.375, 0.75, 0.625, 0.5, 0.875, 0.5, 0.875, 0.75, 0.625, 0.75, 0.375, 0.25, 0.625, 0.25, 0.625, 0.5, 0.375, 0.5])
me_cube_030.materials.append(mat_material_021)
me_cube_030.update()
me_cube_031 = bpy.data.meshes.new('Cube.031')
me_cube_031.from_pydata([(3.4, 3.4, -1.0), (3.4, 5.4, -1.0), (3.4, 3.4, 1.0), (5.4, 3.4, -1.0), (5.4, 5.4, -1.0), (5.4, 3.4, 1.0), (5.4, 5.4, 1.0), (3.4, 5.4, 1.0)], [], [(0, 2, 7, 1), (1, 4, 3, 0), (3, 5, 2, 0), (4, 6, 5, 3), (6, 7, 2, 5), (1, 7, 6, 4)])
_uv = me_cube_031.uv_layers.new(name='UVMap')
_uv.uv.foreach_set('vector', [0.375, 0.0, 0.625, 0.0, 0.625, 0.25, 0.375, 0.25, 0.125, 0.5, 0.375, 0.5, 0.375, 0.75, 0.125, 0.75, 0.375, 0.75, 0.625, 0.75, 0.625, 1.0, 0.375, 1.0, 0.375, 0.5, 0.625, 0.5, 0.625, 0.75, 0.375, 0.75, 0.625, 0.5, 0.875, 0.5, 0.875, 0.75, 0.625, 0.75, 0.375, 0.25, 0.625, 0.25, 0.625, 0.5, 0.375, 0.5])
me_cube_031.materials.append(mat_material_008)
me_cube_031.update()
me_cube_032 = bpy.data.meshes.new('Cube.032')
me_cube_032.from_pydata([(3.4, 1.2, 1.2), (3.4, 3.2, 1.2), (3.4, 1.2, 3.2), (5.4, 1.2, 1.2), (5.4, 3.2, 1.2), (5.4, 1.2, 3.2), (5.4, 3.2, 3.2), (3.4, 3.2, 3.2)], [], [(0, 2, 7, 1), (1, 4, 3, 0), (3, 5, 2, 0), (4, 6, 5, 3), (6, 7, 2, 5), (1, 7, 6, 4)])
_uv = me_cube_032.uv_layers.new(name='UVMap')
_uv.uv.foreach_set('vector', [0.375, 0.0, 0.625, 0.0, 0.625, 0.25, 0.375, 0.25, 0.125, 0.5, 0.375, 0.5, 0.375, 0.75, 0.125, 0.75, 0.375, 0.75, 0.625, 0.75, 0.625, 1.0, 0.375, 1.0, 0.375, 0.5, 0.625, 0.5, 0.625, 0.75, 0.375, 0.75, 0.625, 0.5, 0.875, 0.5, 0.875, 0.75, 0.625, 0.75, 0.375, 0.25, 0.625, 0.25, 0.625, 0.5, 0.375, 0.5])
me_cube_032.materials.append(mat_material_017)
me_cube_032.update()
me_cube_033 = bpy.data.meshes.new('Cube.033')
me_cube_033.from_pydata([(3.4, 3.4, 1.2), (3.4, 5.4, 1.2), (3.4, 3.4, 3.2), (5.4, 3.4, 1.2), (5.4, 5.4, 1.2), (5.4, 3.4, 3.2), (5.4, 5.4, 3.2), (3.4, 5.4, 3.2)], [], [(0, 2, 7, 1), (1, 4, 3, 0), (3, 5, 2, 0), (4, 6, 5, 3), (6, 7, 2, 5), (1, 7, 6, 4)])
_uv = me_cube_033.uv_layers.new(name='UVMap')
_uv.uv.foreach_set('vector', [0.375, 0.0, 0.625, 0.0, 0.625, 0.25, 0.375, 0.25, 0.125, 0.5, 0.375, 0.5, 0.375, 0.75, 0.125, 0.75, 0.375, 0.75, 0.625, 0.75, 0.625, 1.0, 0.375, 1.0, 0.375, 0.5, 0.625, 0.5, 0.625, 0.75, 0.375, 0.75, 0.625, 0.5, 0.875, 0.5, 0.875, 0.75, 0.625, 0.75, 0.375, 0.25, 0.625, 0.25, 0.625, 0.5, 0.375, 0.5])
me_cube_033.materials.append(mat_material_010)
me_cube_033.update()
me_cube_036 = bpy.data.meshes.new('Cube.036')
me_cube_036.from_pydata([(3.4, 1.2, 3.4), (3.4, 3.2, 3.4), (3.4, 1.2, 5.4), (5.4, 1.2, 3.4), (5.4, 3.2, 3.4), (5.4, 1.2, 5.4), (5.4, 3.2, 5.4), (3.4, 3.2, 5.4)], [], [(0, 2, 7, 1), (1, 4, 3, 0), (3, 5, 2, 0), (4, 6, 5, 3), (6, 7, 2, 5), (1, 7, 6, 4)])
_uv = me_cube_036.uv_layers.new(name='UVMap')
_uv.uv.foreach_set('vector', [0.375, 0.0, 0.625, 0.0, 0.625, 0.25, 0.375, 0.25, 0.125, 0.5, 0.375, 0.5, 0.375, 0.75, 0.125, 0.75, 0.375, 0.75, 0.625, 0.75, 0.625, 1.0, 0.375, 1.0, 0.375, 0.5, 0.625, 0.5, 0.625, 0.75, 0.375, 0.75, 0.625, 0.5, 0.875, 0.5, 0.875, 0.75, 0.625, 0.75, 0.375, 0.25, 0.625, 0.25, 0.625, 0.5, 0.375, 0.5])
me_cube_036.materials.append(mat_material_020)
me_cube_036.update()
me_cube_037 = bpy.data.meshes.new('Cube.037')
me_cube_037.from_pydata([(1.2, 1.2, 3.4), (1.2, 3.2, 3.4), (1.2, 1.2, 5.4), (3.2, 1.2, 3.4), (3.2, 3.2, 3.4), (3.2, 1.2, 5.4), (3.2, 3.2, 5.4), (1.2, 3.2, 5.4)], [], [(0, 2, 7, 1), (1, 4, 3, 0), (3, 5, 2, 0), (4, 6, 5, 3), (6, 7, 2, 5), (1, 7, 6, 4)])
_uv = me_cube_037.uv_layers.new(name='UVMap')
_uv.uv.foreach_set('vector', [0.375, 0.0, 0.625, 0.0, 0.625, 0.25, 0.375, 0.25, 0.125, 0.5, 0.375, 0.5, 0.375, 0.75, 0.125, 0.75, 0.375, 0.75, 0.625, 0.75, 0.625, 1.0, 0.375, 1.0, 0.375, 0.5, 0.625, 0.5, 0.625, 0.75, 0.375, 0.75, 0.625, 0.5, 0.875, 0.5, 0.875, 0.75, 0.625, 0.75, 0.375, 0.25, 0.625, 0.25, 0.625, 0.5, 0.375, 0.5])
me_cube_037.materials.append(mat_material_024)
me_cube_037.update()
me_cube_038 = bpy.data.meshes.new('Cube.038')
me_cube_038.from_pydata([(-1.0, 1.2, 3.4), (-1.0, 3.2, 3.4), (-1.0, 1.2, 5.4), (1.0, 1.2, 3.4), (1.0, 3.2, 3.4), (1.0, 1.2, 5.4), (1.0, 3.2, 5.4), (-1.0, 3.2, 5.4)], [], [(0, 2, 7, 1), (1, 4, 3, 0), (3, 5, 2, 0), (4, 6, 5, 3), (6, 7, 2, 5), (1, 7, 6, 4)])
_uv = me_cube_038.uv_layers.new(name='UVMap')
_uv.uv.foreach_set('vector', [0.375, 0.0, 0.625, 0.0, 0.625, 0.25, 0.375, 0.25, 0.125, 0.5, 0.375, 0.5, 0.375, 0.75, 0.125, 0.75, 0.375, 0.75, 0.625, 0.75, 0.625, 1.0, 0.375, 1.0, 0.375, 0.5, 0.625, 0.5, 0.625, 0.75, 0.375, 0.75, 0.625, 0.5, 0.875, 0.5, 0.875, 0.75, 0.625, 0.75, 0.375, 0.25, 0.625, 0.25, 0.625, 0.5, 0.375, 0.5])
me_cube_038.materials.append(mat_material_019)
me_cube_038.update()
me_cube_039 = bpy.data.meshes.new('Cube.039')
me_cube_039.from_pydata([(3.4, 3.4, 3.4), (3.4, 5.4, 3.4), (3.4, 3.4, 5.4), (5.4, 3.4, 3.4), (5.4, 5.4, 3.4), (5.4, 3.4, 5.4), (5.4, 5.4, 5.4), (3.4, 5.4, 5.4)], [], [(0, 2, 7, 1), (1, 4, 3, 0), (3, 5, 2, 0), (4, 6, 5, 3), (6, 7, 2, 5), (1, 7, 6, 4)])
_uv = me_cube_039.uv_layers.new(name='UVMap')
_uv.uv.foreach_set('vector', [0.375, 0.0, 0.625, 0.0, 0.625, 0.25, 0.375, 0.25, 0.125, 0.5, 0.375, 0.5, 0.375, 0.75, 0.125, 0.75, 0.375, 0.75, 0.625, 0.75, 0.625, 1.0, 0.375, 1.0, 0.375, 0.5, 0.625, 0.5, 0.625, 0.75, 0.375, 0.75, 0.625, 0.5, 0.875, 0.5, 0.875, 0.75, 0.625, 0.75, 0.375, 0.25, 0.625, 0.25, 0.625, 0.5, 0.375, 0.5])
me_cube_039.materials.append(mat_material_003)
me_cube_039.update()
me_cube_040 = bpy.data.meshes.new('Cube.040')
me_cube_040.from_pydata([(1.2, 3.4, 3.4), (1.2, 5.4, 3.4), (1.2, 3.4, 5.4), (3.2, 3.4, 3.4), (3.2, 5.4, 3.4), (3.2, 3.4, 5.4), (3.2, 5.4, 5.4), (1.2, 5.4, 5.4)], [], [(0, 2, 7, 1), (1, 4, 3, 0), (3, 5, 2, 0), (4, 6, 5, 3), (6, 7, 2, 5), (1, 7, 6, 4)])
_uv = me_cube_040.uv_layers.new(name='UVMap')
_uv.uv.foreach_set('vector', [0.375, 0.0, 0.625, 0.0, 0.625, 0.25, 0.375, 0.25, 0.125, 0.5, 0.375, 0.5, 0.375, 0.75, 0.125, 0.75, 0.375, 0.75, 0.625, 0.75, 0.625, 1.0, 0.375, 1.0, 0.375, 0.5, 0.625, 0.5, 0.625, 0.75, 0.375, 0.75, 0.625, 0.5, 0.875, 0.5, 0.875, 0.75, 0.625, 0.75, 0.375, 0.25, 0.625, 0.25, 0.625, 0.5, 0.375, 0.5])
me_cube_040.materials.append(mat_material_002)
me_cube_040.update()
me_cube_041 = bpy.data.meshes.new('Cube.041')
me_cube_041.from_pydata([(-1.0, 3.4, 3.4), (-1.0, 5.4, 3.4), (-1.0, 3.4, 5.4), (1.0, 3.4, 3.4), (1.0, 5.4, 3.4), (1.0, 3.4, 5.4), (1.0, 5.4, 5.4), (-1.0, 5.4, 5.4)], [], [(0, 2, 7, 1), (1, 4, 3, 0), (3, 5, 2, 0), (4, 6, 5, 3), (6, 7, 2, 5), (1, 7, 6, 4)])
_uv = me_cube_041.uv_layers.new(name='UVMap')
_uv.uv.foreach_set('vector', [0.375, 0.0, 0.625, 0.0, 0.625, 0.25, 0.375, 0.25, 0.125, 0.5, 0.375, 0.5, 0.375, 0.75, 0.125, 0.75, 0.375, 0.75, 0.625, 0.75, 0.625, 1.0, 0.375, 1.0, 0.375, 0.5, 0.625, 0.5, 0.625, 0.75, 0.375, 0.75, 0.625, 0.5, 0.875, 0.5, 0.875, 0.75, 0.625, 0.75, 0.375, 0.25, 0.625, 0.25, 0.625, 0.5, 0.375, 0.5])
me_cube_041.materials.append(mat_material_001)
me_cube_041.update()

# ---- objects
ob_cube = bpy.data.objects.new('Cube', me_cube_013)
ob_cube_001 = bpy.data.objects.new('Cube.001', me_cube_014)
ob_cube_002 = bpy.data.objects.new('Cube.002', me_cube_015)
ob_cube_003 = bpy.data.objects.new('Cube.003', me_cube_016)
ob_cube_004 = bpy.data.objects.new('Cube.004', me_cube_017)
ob_cube_005 = bpy.data.objects.new('Cube.005', me_cube_018)
ob_cube_006 = bpy.data.objects.new('Cube.006', me_cube_019)
ob_cube_007 = bpy.data.objects.new('Cube.007', me_cube_020)
ob_cube_008 = bpy.data.objects.new('Cube.008', me_cube_021)
ob_cube_009 = bpy.data.objects.new('Cube.009', me_cube_022)
ob_cube_010 = bpy.data.objects.new('Cube.010', me_cube_023)
ob_cube_011 = bpy.data.objects.new('Cube.011', me_cube_024)
ob_cube_012 = bpy.data.objects.new('Cube.012', me_cube_025)
ob_cube_013 = bpy.data.objects.new('Cube.013', me_cube_026)
ob_cube_014 = bpy.data.objects.new('Cube.014', me_cube_027)
ob_cube_015 = bpy.data.objects.new('Cube.015', me_cube_028)
ob_cube_016 = bpy.data.objects.new('Cube.016', me_cube_029)
ob_cube_017 = bpy.data.objects.new('Cube.017', me_cube_030)
ob_cube_018 = bpy.data.objects.new('Cube.018', me_cube_031)
ob_cube_019 = bpy.data.objects.new('Cube.019', me_cube_032)
ob_cube_020 = bpy.data.objects.new('Cube.020', me_cube_033)
ob_cube_023 = bpy.data.objects.new('Cube.023', me_cube_036)
ob_cube_024 = bpy.data.objects.new('Cube.024', me_cube_037)
ob_cube_025 = bpy.data.objects.new('Cube.025', me_cube_038)
ob_cube_026 = bpy.data.objects.new('Cube.026', me_cube_039)
ob_cube_027 = bpy.data.objects.new('Cube.027', me_cube_040)
ob_cube_028 = bpy.data.objects.new('Cube.028', me_cube_041)
ob_camera = bpy.data.objects.new('Camera', cam_camera_001)
ob_point = bpy.data.objects.new('Point', light_point)

# ---- transforms, parenting, visibility, modifiers, constraints
ob_cube.location = (0.0, -6.78, 0.0)
ob_cube.scale = (3.1, 1.0, 1.0)
_m = ob_cube.modifiers.new('Array', 'ARRAY')
_m.count = 1
_m.relative_offset_displace = (-0.4, 0.0, 0.0)
ob_cube_001.location = (0.0, 6.32, 5.01)
ob_cube_002.location = (0.0, 0.0, 2.99)
ob_cube_002.rotation_euler = (0.0, 0.8865, 0.0)
ob_cube_002.scale = (3.98, 1.0, 1.0)
ob_cube_003.location = (0.0, 0.0, 0.0)
ob_cube_004.location = (0.0, 0.0, 0.0)
ob_cube_004.rotation_euler = (0.9756, 1.475, 0.0)
ob_cube_005.location = (0.0, 0.0, 0.0)
ob_cube_005.rotation_euler = (0.0, -0.3299, 0.5201)
ob_cube_006.location = (0.0, 0.0, 0.0)
ob_cube_007.location = (0.0, 0.0, 0.0)
ob_cube_008.location = (2.017, -1.094, 0.4788)
ob_cube_009.location = (0.0, 0.0, 0.0)
_m = ob_cube_009.modifiers.new('Array', 'ARRAY')
_m.count = 1
_m.relative_offset_displace = (0.6, 0.0, 0.0)
ob_cube_010.location = (0.0, 0.0, 0.0)
ob_cube_010.rotation_euler = (0.0, -0.8098, 0.0)
ob_cube_010.scale = (3.26, 1.0, 1.0)
_m = ob_cube_010.modifiers.new('Array', 'ARRAY')
_m.count = 1
_m.relative_offset_displace = (0.6, 0.0, 0.0)
ob_cube_011.location = (0.0, 0.0, 0.0)
ob_cube_012.location = (0.0, 0.0, 0.0)
ob_cube_013.location = (-7.2, 2.32, 1.09)
ob_cube_014.location = (0.0, 0.0, 0.0)
ob_cube_015.location = (0.0, 0.06, 3.9)
ob_cube_015.rotation_euler = (0.0, -1.595, 0.0)
ob_cube_016.location = (0.0, 0.0, 0.0)
ob_cube_017.location = (0.0, 0.0, 0.0)
ob_cube_018.location = (0.0, 0.0, 0.0)
ob_cube_019.location = (0.0, 0.0, 0.0)
ob_cube_020.location = (0.0, 0.0, 0.0)
ob_cube_023.location = (0.0, 6.63, 0.0)
ob_cube_023.rotation_euler = (-0.05411, 0.0, 1.101)
ob_cube_024.location = (2.362, 0.598, 2.43)
ob_cube_025.location = (0.0, 0.0, 0.0)
ob_cube_026.location = (0.0, 0.0, 0.0)
ob_cube_027.location = (0.0, 0.0, 0.0)
ob_cube_028.location = (0.0, 0.0, 0.0)
ob_camera.location = (-25.66, -7.481, 16.84)
ob_camera.rotation_euler = (4.257, 3.136, 1.916)
ob_point.location = (2.299, 6.958, 14.44)
ob_point.rotation_euler = (0.2011, -0.04543, -0.002025)

# ---- collection membership
col_collection.objects.link(ob_cube)
col_collection.objects.link(ob_cube_001)
col_collection.objects.link(ob_cube_002)
col_collection.objects.link(ob_cube_003)
col_collection.objects.link(ob_cube_004)
col_collection.objects.link(ob_cube_005)
col_collection.objects.link(ob_cube_006)
col_collection.objects.link(ob_cube_007)
col_collection.objects.link(ob_cube_008)
col_collection.objects.link(ob_cube_009)
col_collection.objects.link(ob_cube_010)
col_collection.objects.link(ob_cube_011)
col_collection.objects.link(ob_cube_012)
col_collection.objects.link(ob_cube_013)
col_collection.objects.link(ob_cube_014)
col_collection.objects.link(ob_cube_015)
col_collection.objects.link(ob_cube_016)
col_collection.objects.link(ob_cube_017)
col_collection.objects.link(ob_cube_018)
col_collection.objects.link(ob_cube_019)
col_collection.objects.link(ob_cube_020)
col_collection.objects.link(ob_cube_023)
col_collection.objects.link(ob_cube_024)
col_collection.objects.link(ob_cube_025)
col_collection.objects.link(ob_cube_026)
col_collection.objects.link(ob_cube_027)
col_collection.objects.link(ob_cube_028)
col_collection.objects.link(ob_camera)
col_collection.objects.link(ob_point)

# ---- scene / render settings (as saved in the file)
scene.camera = ob_camera
scene.frame_start = 1; scene.frame_end = 800; scene.frame_set(148)
scene.render.engine = 'BLENDER_EEVEE_NEXT'
scene.render.image_settings.file_format = 'FFMPEG'
scene.render.image_settings.color_mode = 'RGB'
scene.render.fps = 60
scene.render.frame_map_old = 106
scene.render.frame_map_new = 357
scene.cycles.sampling_pattern = 'TABULATED_SOBOL'
scene.cycles.use_light_tree = False
scene.view_settings.view_transform = 'Filmic'
bpy.context.view_layer.update()
